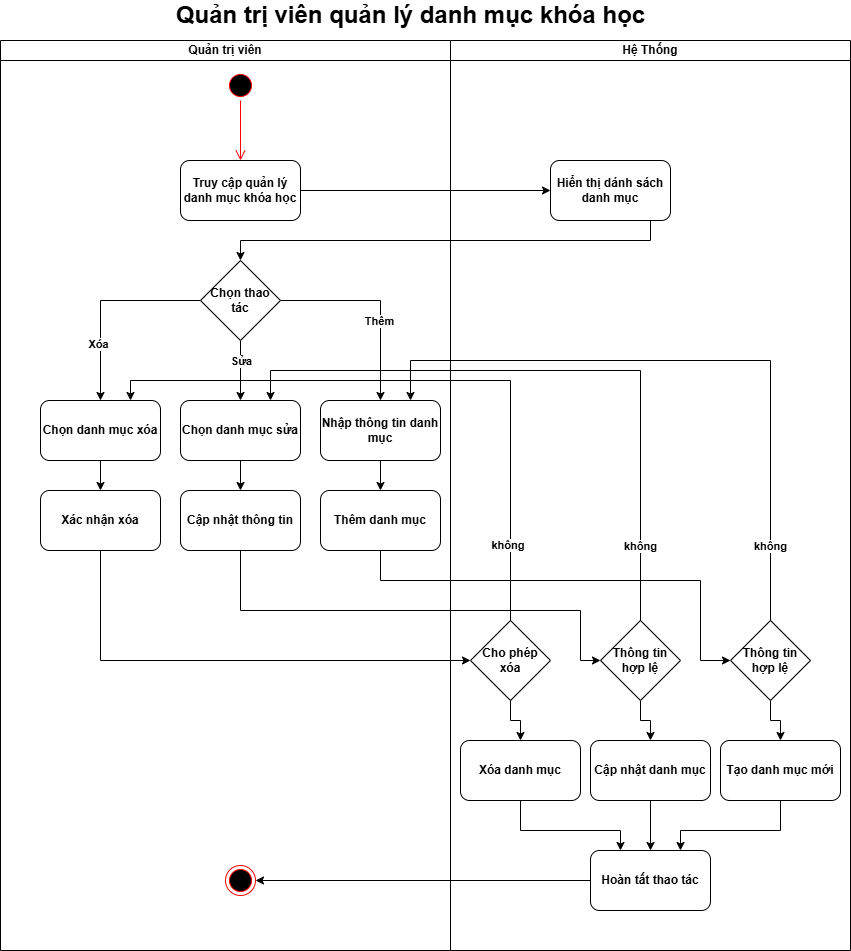

The diagram above was exported from draw.io. Its source (the exported page's mxGraphModel, read from the mxfile embedded in the PNG):
<mxGraphModel dx="1426" dy="755" grid="1" gridSize="10" guides="1" tooltips="1" connect="1" arrows="1" fold="1" page="1" pageScale="1" pageWidth="850" pageHeight="1100" math="0" shadow="0">
  <root>
    <mxCell id="0" />
    <mxCell id="1" parent="0" />
    <mxCell id="mJtRT-GkZFFYXC2_Ev-O-1" value="Quản trị viên" style="swimlane;startSize=20;whiteSpace=wrap;html=1;fontStyle=1" parent="1" vertex="1">
      <mxGeometry y="140" width="450" height="910" as="geometry" />
    </mxCell>
    <mxCell id="mJtRT-GkZFFYXC2_Ev-O-2" value="" style="ellipse;html=1;shape=startState;fillColor=#000000;strokeColor=#ff0000;fontStyle=1" parent="mJtRT-GkZFFYXC2_Ev-O-1" vertex="1">
      <mxGeometry x="225" y="30" width="30" height="30" as="geometry" />
    </mxCell>
    <mxCell id="mJtRT-GkZFFYXC2_Ev-O-3" value="" style="edgeStyle=orthogonalEdgeStyle;html=1;verticalAlign=bottom;endArrow=open;endSize=8;strokeColor=#ff0000;rounded=0;fontStyle=1;entryX=0.5;entryY=0;entryDx=0;entryDy=0;" parent="mJtRT-GkZFFYXC2_Ev-O-1" source="mJtRT-GkZFFYXC2_Ev-O-2" target="mJtRT-GkZFFYXC2_Ev-O-37" edge="1">
      <mxGeometry relative="1" as="geometry">
        <mxPoint x="185" y="120" as="targetPoint" />
        <Array as="points" />
      </mxGeometry>
    </mxCell>
    <mxCell id="mJtRT-GkZFFYXC2_Ev-O-53" style="edgeStyle=orthogonalEdgeStyle;rounded=0;orthogonalLoop=1;jettySize=auto;html=1;fontStyle=1" parent="mJtRT-GkZFFYXC2_Ev-O-1" source="mJtRT-GkZFFYXC2_Ev-O-48" target="mJtRT-GkZFFYXC2_Ev-O-49" edge="1">
      <mxGeometry relative="1" as="geometry" />
    </mxCell>
    <mxCell id="mJtRT-GkZFFYXC2_Ev-O-65" value="Xóa" style="edgeLabel;html=1;align=center;verticalAlign=middle;resizable=0;points=[];fontStyle=1" parent="mJtRT-GkZFFYXC2_Ev-O-53" vertex="1" connectable="0">
      <mxGeometry x="0.4333" y="-3" relative="1" as="geometry">
        <mxPoint as="offset" />
      </mxGeometry>
    </mxCell>
    <mxCell id="mJtRT-GkZFFYXC2_Ev-O-54" style="edgeStyle=orthogonalEdgeStyle;rounded=0;orthogonalLoop=1;jettySize=auto;html=1;fontStyle=1" parent="mJtRT-GkZFFYXC2_Ev-O-1" source="mJtRT-GkZFFYXC2_Ev-O-48" target="mJtRT-GkZFFYXC2_Ev-O-50" edge="1">
      <mxGeometry relative="1" as="geometry" />
    </mxCell>
    <mxCell id="mJtRT-GkZFFYXC2_Ev-O-66" value="Sửa" style="edgeLabel;html=1;align=center;verticalAlign=middle;resizable=0;points=[];fontStyle=1" parent="mJtRT-GkZFFYXC2_Ev-O-54" vertex="1" connectable="0">
      <mxGeometry x="0.4435" y="-3" relative="1" as="geometry">
        <mxPoint x="3" y="-23" as="offset" />
      </mxGeometry>
    </mxCell>
    <mxCell id="mJtRT-GkZFFYXC2_Ev-O-56" style="edgeStyle=orthogonalEdgeStyle;rounded=0;orthogonalLoop=1;jettySize=auto;html=1;fontStyle=1" parent="mJtRT-GkZFFYXC2_Ev-O-1" source="mJtRT-GkZFFYXC2_Ev-O-48" target="mJtRT-GkZFFYXC2_Ev-O-51" edge="1">
      <mxGeometry relative="1" as="geometry" />
    </mxCell>
    <mxCell id="mJtRT-GkZFFYXC2_Ev-O-67" value="Thêm" style="edgeLabel;html=1;align=center;verticalAlign=middle;resizable=0;points=[];fontStyle=1" parent="mJtRT-GkZFFYXC2_Ev-O-56" vertex="1" connectable="0">
      <mxGeometry x="0.2154" y="-2" relative="1" as="geometry">
        <mxPoint y="-2" as="offset" />
      </mxGeometry>
    </mxCell>
    <mxCell id="mJtRT-GkZFFYXC2_Ev-O-48" value="Chọn thao tác" style="rhombus;whiteSpace=wrap;html=1;fontStyle=1" parent="mJtRT-GkZFFYXC2_Ev-O-1" vertex="1">
      <mxGeometry x="200" y="220" width="80" height="80" as="geometry" />
    </mxCell>
    <mxCell id="mJtRT-GkZFFYXC2_Ev-O-60" style="edgeStyle=orthogonalEdgeStyle;rounded=0;orthogonalLoop=1;jettySize=auto;html=1;fontStyle=1" parent="mJtRT-GkZFFYXC2_Ev-O-1" source="mJtRT-GkZFFYXC2_Ev-O-49" target="mJtRT-GkZFFYXC2_Ev-O-58" edge="1">
      <mxGeometry relative="1" as="geometry" />
    </mxCell>
    <mxCell id="mJtRT-GkZFFYXC2_Ev-O-49" value="Chọn danh mục xóa" style="rounded=1;whiteSpace=wrap;html=1;fontStyle=1" parent="mJtRT-GkZFFYXC2_Ev-O-1" vertex="1">
      <mxGeometry x="40" y="360" width="120" height="60" as="geometry" />
    </mxCell>
    <mxCell id="mJtRT-GkZFFYXC2_Ev-O-63" style="edgeStyle=orthogonalEdgeStyle;rounded=0;orthogonalLoop=1;jettySize=auto;html=1;fontStyle=1" parent="mJtRT-GkZFFYXC2_Ev-O-1" source="mJtRT-GkZFFYXC2_Ev-O-50" target="mJtRT-GkZFFYXC2_Ev-O-62" edge="1">
      <mxGeometry relative="1" as="geometry" />
    </mxCell>
    <mxCell id="mJtRT-GkZFFYXC2_Ev-O-50" value="Chọn danh mục sửa" style="rounded=1;whiteSpace=wrap;html=1;fontStyle=1" parent="mJtRT-GkZFFYXC2_Ev-O-1" vertex="1">
      <mxGeometry x="180" y="360" width="120" height="60" as="geometry" />
    </mxCell>
    <mxCell id="mJtRT-GkZFFYXC2_Ev-O-70" style="edgeStyle=orthogonalEdgeStyle;rounded=0;orthogonalLoop=1;jettySize=auto;html=1;fontStyle=1" parent="mJtRT-GkZFFYXC2_Ev-O-1" source="mJtRT-GkZFFYXC2_Ev-O-51" target="mJtRT-GkZFFYXC2_Ev-O-69" edge="1">
      <mxGeometry relative="1" as="geometry" />
    </mxCell>
    <mxCell id="mJtRT-GkZFFYXC2_Ev-O-51" value="Nhập thông tin danh mục" style="rounded=1;whiteSpace=wrap;html=1;fontStyle=1" parent="mJtRT-GkZFFYXC2_Ev-O-1" vertex="1">
      <mxGeometry x="320" y="360" width="120" height="60" as="geometry" />
    </mxCell>
    <mxCell id="mJtRT-GkZFFYXC2_Ev-O-37" value="Truy cập quản lý danh mục khóa học" style="rounded=1;whiteSpace=wrap;html=1;fontStyle=1" parent="mJtRT-GkZFFYXC2_Ev-O-1" vertex="1">
      <mxGeometry x="180" y="120" width="120" height="60" as="geometry" />
    </mxCell>
    <mxCell id="mJtRT-GkZFFYXC2_Ev-O-58" value="&lt;span style=&quot;color: rgb(0, 0, 0); font-family: Helvetica; font-size: 12px; font-style: normal; font-variant-ligatures: normal; font-variant-caps: normal; letter-spacing: normal; orphans: 2; text-align: center; text-indent: 0px; text-transform: none; widows: 2; word-spacing: 0px; -webkit-text-stroke-width: 0px; white-space: normal; background-color: rgb(251, 251, 251); text-decoration-thickness: initial; text-decoration-style: initial; text-decoration-color: initial; float: none; display: inline !important;&quot;&gt;Xác nhận xóa&lt;/span&gt;" style="rounded=1;whiteSpace=wrap;html=1;fontStyle=1" parent="mJtRT-GkZFFYXC2_Ev-O-1" vertex="1">
      <mxGeometry x="40" y="450" width="120" height="60" as="geometry" />
    </mxCell>
    <mxCell id="mJtRT-GkZFFYXC2_Ev-O-62" value="Cập nhật thông tin" style="rounded=1;whiteSpace=wrap;html=1;fontStyle=1" parent="mJtRT-GkZFFYXC2_Ev-O-1" vertex="1">
      <mxGeometry x="180" y="450" width="120" height="60" as="geometry" />
    </mxCell>
    <mxCell id="mJtRT-GkZFFYXC2_Ev-O-69" value="Thêm danh mục" style="rounded=1;whiteSpace=wrap;html=1;fontStyle=1" parent="mJtRT-GkZFFYXC2_Ev-O-1" vertex="1">
      <mxGeometry x="320" y="450" width="120" height="60" as="geometry" />
    </mxCell>
    <mxCell id="mJtRT-GkZFFYXC2_Ev-O-100" value="" style="ellipse;html=1;shape=endState;fillColor=#000000;strokeColor=#ff0000;fontStyle=1" parent="mJtRT-GkZFFYXC2_Ev-O-1" vertex="1">
      <mxGeometry x="225" y="825" width="30" height="30" as="geometry" />
    </mxCell>
    <mxCell id="mJtRT-GkZFFYXC2_Ev-O-20" value="Hệ Thống" style="swimlane;startSize=20;whiteSpace=wrap;html=1;fontStyle=1" parent="1" vertex="1">
      <mxGeometry x="450" y="140" width="400" height="910" as="geometry" />
    </mxCell>
    <mxCell id="mJtRT-GkZFFYXC2_Ev-O-21" value="Hiển thị dánh sách danh mục" style="rounded=1;whiteSpace=wrap;html=1;fontStyle=1" parent="mJtRT-GkZFFYXC2_Ev-O-20" vertex="1">
      <mxGeometry x="100" y="120" width="120" height="60" as="geometry" />
    </mxCell>
    <mxCell id="mJtRT-GkZFFYXC2_Ev-O-89" style="edgeStyle=orthogonalEdgeStyle;rounded=0;orthogonalLoop=1;jettySize=auto;html=1;fontStyle=1" parent="mJtRT-GkZFFYXC2_Ev-O-20" source="mJtRT-GkZFFYXC2_Ev-O-72" target="mJtRT-GkZFFYXC2_Ev-O-86" edge="1">
      <mxGeometry relative="1" as="geometry" />
    </mxCell>
    <mxCell id="mJtRT-GkZFFYXC2_Ev-O-72" value="Cho phép xóa" style="rhombus;whiteSpace=wrap;html=1;fontStyle=1" parent="mJtRT-GkZFFYXC2_Ev-O-20" vertex="1">
      <mxGeometry x="20" y="580" width="80" height="80" as="geometry" />
    </mxCell>
    <mxCell id="mJtRT-GkZFFYXC2_Ev-O-90" style="edgeStyle=orthogonalEdgeStyle;rounded=0;orthogonalLoop=1;jettySize=auto;html=1;fontStyle=1" parent="mJtRT-GkZFFYXC2_Ev-O-20" source="mJtRT-GkZFFYXC2_Ev-O-73" target="mJtRT-GkZFFYXC2_Ev-O-87" edge="1">
      <mxGeometry relative="1" as="geometry" />
    </mxCell>
    <mxCell id="mJtRT-GkZFFYXC2_Ev-O-73" value="Thông tin hợp lệ" style="rhombus;whiteSpace=wrap;html=1;fontStyle=1" parent="mJtRT-GkZFFYXC2_Ev-O-20" vertex="1">
      <mxGeometry x="150" y="580" width="80" height="80" as="geometry" />
    </mxCell>
    <mxCell id="mJtRT-GkZFFYXC2_Ev-O-91" style="edgeStyle=orthogonalEdgeStyle;rounded=0;orthogonalLoop=1;jettySize=auto;html=1;entryX=0.5;entryY=0;entryDx=0;entryDy=0;fontStyle=1" parent="mJtRT-GkZFFYXC2_Ev-O-20" source="mJtRT-GkZFFYXC2_Ev-O-74" target="mJtRT-GkZFFYXC2_Ev-O-88" edge="1">
      <mxGeometry relative="1" as="geometry" />
    </mxCell>
    <mxCell id="mJtRT-GkZFFYXC2_Ev-O-74" value="Thông tin hợp lệ" style="rhombus;whiteSpace=wrap;html=1;fontStyle=1" parent="mJtRT-GkZFFYXC2_Ev-O-20" vertex="1">
      <mxGeometry x="280" y="580" width="80" height="80" as="geometry" />
    </mxCell>
    <mxCell id="mJtRT-GkZFFYXC2_Ev-O-79" value="Hoàn tất thao tác" style="rounded=1;whiteSpace=wrap;html=1;fontStyle=1" parent="mJtRT-GkZFFYXC2_Ev-O-20" vertex="1">
      <mxGeometry x="140" y="810" width="120" height="60" as="geometry" />
    </mxCell>
    <mxCell id="mJtRT-GkZFFYXC2_Ev-O-95" style="edgeStyle=orthogonalEdgeStyle;rounded=0;orthogonalLoop=1;jettySize=auto;html=1;entryX=0.25;entryY=0;entryDx=0;entryDy=0;fontStyle=1" parent="mJtRT-GkZFFYXC2_Ev-O-20" source="mJtRT-GkZFFYXC2_Ev-O-86" target="mJtRT-GkZFFYXC2_Ev-O-79" edge="1">
      <mxGeometry relative="1" as="geometry">
        <Array as="points">
          <mxPoint x="70" y="790" />
          <mxPoint x="170" y="790" />
        </Array>
      </mxGeometry>
    </mxCell>
    <mxCell id="mJtRT-GkZFFYXC2_Ev-O-86" value="Xóa danh mục" style="rounded=1;whiteSpace=wrap;html=1;fontStyle=1" parent="mJtRT-GkZFFYXC2_Ev-O-20" vertex="1">
      <mxGeometry x="10" y="700" width="120" height="60" as="geometry" />
    </mxCell>
    <mxCell id="mJtRT-GkZFFYXC2_Ev-O-96" style="edgeStyle=orthogonalEdgeStyle;rounded=0;orthogonalLoop=1;jettySize=auto;html=1;fontStyle=1" parent="mJtRT-GkZFFYXC2_Ev-O-20" source="mJtRT-GkZFFYXC2_Ev-O-87" target="mJtRT-GkZFFYXC2_Ev-O-79" edge="1">
      <mxGeometry relative="1" as="geometry" />
    </mxCell>
    <mxCell id="mJtRT-GkZFFYXC2_Ev-O-87" value="Cập nhật danh mục" style="rounded=1;whiteSpace=wrap;html=1;fontStyle=1" parent="mJtRT-GkZFFYXC2_Ev-O-20" vertex="1">
      <mxGeometry x="140" y="700" width="120" height="60" as="geometry" />
    </mxCell>
    <mxCell id="mJtRT-GkZFFYXC2_Ev-O-99" style="edgeStyle=orthogonalEdgeStyle;rounded=0;orthogonalLoop=1;jettySize=auto;html=1;entryX=0.75;entryY=0;entryDx=0;entryDy=0;fontStyle=1" parent="mJtRT-GkZFFYXC2_Ev-O-20" source="mJtRT-GkZFFYXC2_Ev-O-88" target="mJtRT-GkZFFYXC2_Ev-O-79" edge="1">
      <mxGeometry relative="1" as="geometry">
        <Array as="points">
          <mxPoint x="330" y="790" />
          <mxPoint x="230" y="790" />
        </Array>
      </mxGeometry>
    </mxCell>
    <mxCell id="mJtRT-GkZFFYXC2_Ev-O-88" value="Tạo danh mục mới" style="rounded=1;whiteSpace=wrap;html=1;fontStyle=1" parent="mJtRT-GkZFFYXC2_Ev-O-20" vertex="1">
      <mxGeometry x="270" y="700" width="120" height="60" as="geometry" />
    </mxCell>
    <mxCell id="mJtRT-GkZFFYXC2_Ev-O-35" value="&lt;span style=&quot;font-size: 24px;&quot;&gt;Quản trị viên quản lý danh mục khóa học&lt;/span&gt;" style="text;html=1;align=center;verticalAlign=middle;whiteSpace=wrap;rounded=0;fontStyle=1" parent="1" vertex="1">
      <mxGeometry x="140" y="100" width="541" height="30" as="geometry" />
    </mxCell>
    <mxCell id="mJtRT-GkZFFYXC2_Ev-O-36" style="edgeStyle=orthogonalEdgeStyle;rounded=0;orthogonalLoop=1;jettySize=auto;html=1;entryX=0;entryY=0.5;entryDx=0;entryDy=0;fontStyle=1" parent="1" source="mJtRT-GkZFFYXC2_Ev-O-37" target="mJtRT-GkZFFYXC2_Ev-O-21" edge="1">
      <mxGeometry relative="1" as="geometry" />
    </mxCell>
    <mxCell id="mJtRT-GkZFFYXC2_Ev-O-47" style="edgeStyle=orthogonalEdgeStyle;rounded=0;orthogonalLoop=1;jettySize=auto;html=1;fontStyle=1;entryX=0.5;entryY=0;entryDx=0;entryDy=0;" parent="1" source="mJtRT-GkZFFYXC2_Ev-O-21" target="mJtRT-GkZFFYXC2_Ev-O-48" edge="1">
      <mxGeometry relative="1" as="geometry">
        <mxPoint x="185" y="380.0000000000001" as="targetPoint" />
        <Array as="points">
          <mxPoint x="650" y="340" />
          <mxPoint x="240" y="340" />
        </Array>
      </mxGeometry>
    </mxCell>
    <mxCell id="mJtRT-GkZFFYXC2_Ev-O-75" style="edgeStyle=orthogonalEdgeStyle;rounded=0;orthogonalLoop=1;jettySize=auto;html=1;entryX=0;entryY=0.5;entryDx=0;entryDy=0;fontStyle=1" parent="1" source="mJtRT-GkZFFYXC2_Ev-O-58" target="mJtRT-GkZFFYXC2_Ev-O-72" edge="1">
      <mxGeometry relative="1" as="geometry">
        <Array as="points">
          <mxPoint x="100" y="760" />
        </Array>
      </mxGeometry>
    </mxCell>
    <mxCell id="mJtRT-GkZFFYXC2_Ev-O-77" style="edgeStyle=orthogonalEdgeStyle;rounded=0;orthogonalLoop=1;jettySize=auto;html=1;entryX=0.75;entryY=0;entryDx=0;entryDy=0;fontStyle=1" parent="1" source="mJtRT-GkZFFYXC2_Ev-O-72" target="mJtRT-GkZFFYXC2_Ev-O-49" edge="1">
      <mxGeometry relative="1" as="geometry">
        <Array as="points">
          <mxPoint x="510" y="480" />
          <mxPoint x="130" y="480" />
        </Array>
      </mxGeometry>
    </mxCell>
    <mxCell id="mJtRT-GkZFFYXC2_Ev-O-78" value="không&amp;nbsp;" style="edgeLabel;html=1;align=center;verticalAlign=middle;resizable=0;points=[];fontStyle=1" parent="mJtRT-GkZFFYXC2_Ev-O-77" vertex="1" connectable="0">
      <mxGeometry x="-0.7625" y="2" relative="1" as="geometry">
        <mxPoint as="offset" />
      </mxGeometry>
    </mxCell>
    <mxCell id="mJtRT-GkZFFYXC2_Ev-O-80" style="edgeStyle=orthogonalEdgeStyle;rounded=0;orthogonalLoop=1;jettySize=auto;html=1;entryX=0.75;entryY=0;entryDx=0;entryDy=0;fontStyle=1" parent="1" source="mJtRT-GkZFFYXC2_Ev-O-73" target="mJtRT-GkZFFYXC2_Ev-O-50" edge="1">
      <mxGeometry relative="1" as="geometry">
        <Array as="points">
          <mxPoint x="640" y="470" />
          <mxPoint x="270" y="470" />
        </Array>
      </mxGeometry>
    </mxCell>
    <mxCell id="mJtRT-GkZFFYXC2_Ev-O-81" value="không" style="edgeLabel;html=1;align=center;verticalAlign=middle;resizable=0;points=[];fontStyle=1" parent="mJtRT-GkZFFYXC2_Ev-O-80" vertex="1" connectable="0">
      <mxGeometry x="-0.7692" y="1" relative="1" as="geometry">
        <mxPoint as="offset" />
      </mxGeometry>
    </mxCell>
    <mxCell id="mJtRT-GkZFFYXC2_Ev-O-82" style="edgeStyle=orthogonalEdgeStyle;rounded=0;orthogonalLoop=1;jettySize=auto;html=1;entryX=0.75;entryY=0;entryDx=0;entryDy=0;fontStyle=1" parent="1" source="mJtRT-GkZFFYXC2_Ev-O-74" target="mJtRT-GkZFFYXC2_Ev-O-51" edge="1">
      <mxGeometry relative="1" as="geometry">
        <Array as="points">
          <mxPoint x="770" y="460" />
          <mxPoint x="410" y="460" />
        </Array>
      </mxGeometry>
    </mxCell>
    <mxCell id="mJtRT-GkZFFYXC2_Ev-O-83" value="không" style="edgeLabel;html=1;align=center;verticalAlign=middle;resizable=0;points=[];fontStyle=1" parent="mJtRT-GkZFFYXC2_Ev-O-82" vertex="1" connectable="0">
      <mxGeometry x="-0.7727" y="1" relative="1" as="geometry">
        <mxPoint as="offset" />
      </mxGeometry>
    </mxCell>
    <mxCell id="mJtRT-GkZFFYXC2_Ev-O-84" style="edgeStyle=orthogonalEdgeStyle;rounded=0;orthogonalLoop=1;jettySize=auto;html=1;entryX=0;entryY=0.5;entryDx=0;entryDy=0;fontStyle=1" parent="1" source="mJtRT-GkZFFYXC2_Ev-O-62" target="mJtRT-GkZFFYXC2_Ev-O-73" edge="1">
      <mxGeometry relative="1" as="geometry">
        <Array as="points">
          <mxPoint x="240" y="710" />
          <mxPoint x="580" y="710" />
          <mxPoint x="580" y="760" />
        </Array>
      </mxGeometry>
    </mxCell>
    <mxCell id="mJtRT-GkZFFYXC2_Ev-O-85" style="edgeStyle=orthogonalEdgeStyle;rounded=0;orthogonalLoop=1;jettySize=auto;html=1;entryX=0;entryY=0.5;entryDx=0;entryDy=0;fontStyle=1" parent="1" source="mJtRT-GkZFFYXC2_Ev-O-69" target="mJtRT-GkZFFYXC2_Ev-O-74" edge="1">
      <mxGeometry relative="1" as="geometry">
        <Array as="points">
          <mxPoint x="380" y="680" />
          <mxPoint x="700" y="680" />
          <mxPoint x="700" y="760" />
        </Array>
      </mxGeometry>
    </mxCell>
    <mxCell id="mJtRT-GkZFFYXC2_Ev-O-101" style="edgeStyle=orthogonalEdgeStyle;rounded=0;orthogonalLoop=1;jettySize=auto;html=1;entryX=1;entryY=0.5;entryDx=0;entryDy=0;fontStyle=1" parent="1" source="mJtRT-GkZFFYXC2_Ev-O-79" target="mJtRT-GkZFFYXC2_Ev-O-100" edge="1">
      <mxGeometry relative="1" as="geometry" />
    </mxCell>
  </root>
</mxGraphModel>